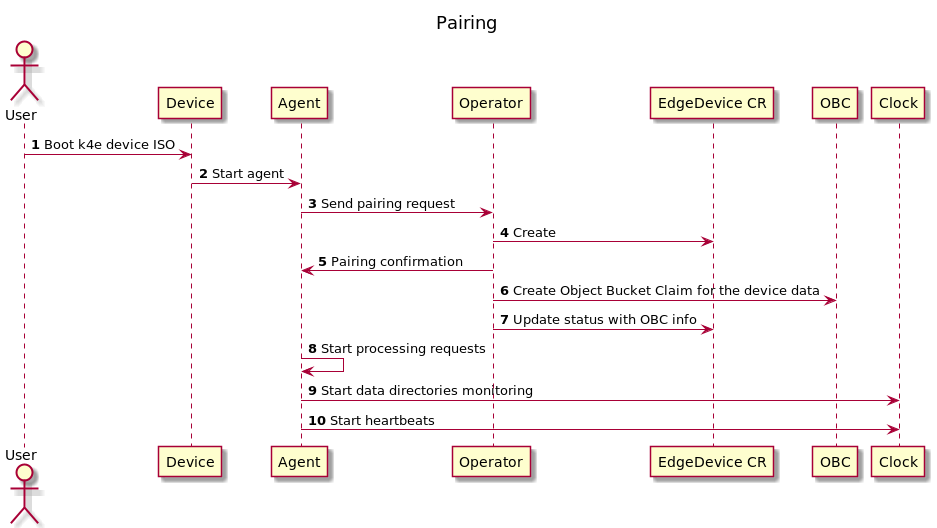

The diagram above was rendered by PlantUML. Its source (embedded in the PNG):
@startuml
'https://plantuml.com/sequence-diagram

title Pairing

autonumber
actor User

User -> Device: Boot k4e device ISO
Device -> Agent: Start agent
Agent -> Operator: Send pairing request
Operator -> "EdgeDevice CR": Create
Operator -> Agent: Pairing confirmation
Operator -> OBC: Create Object Bucket Claim for the device data
Operator -> "EdgeDevice CR": Update status with OBC info
Agent -> Agent: Start processing requests
Agent -> Clock: Start data directories monitoring
Agent -> Clock: Start heartbeats

@enduml